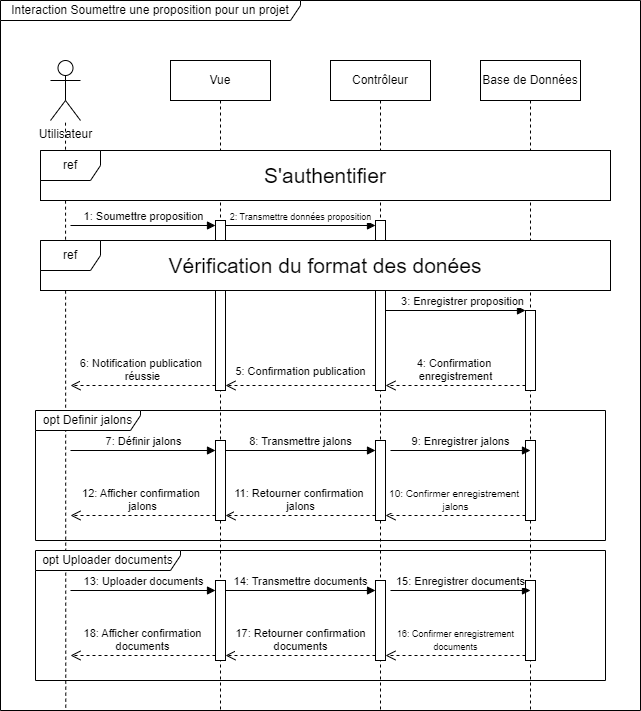

The diagram above was exported from draw.io. Its source (the exported page's mxGraphModel, read from the mxfile embedded in the PNG):
<mxGraphModel dx="1050" dy="621" grid="1" gridSize="10" guides="1" tooltips="1" connect="1" arrows="1" fold="1" page="1" pageScale="1" pageWidth="850" pageHeight="1100" math="0" shadow="0">
  <root>
    <mxCell id="0" />
    <mxCell id="1" parent="0" />
    <mxCell id="eVpVlcPmL4wXl0wHkCFh-1" value="" style="endArrow=none;dashed=1;html=1;rounded=0;exitX=0.102;exitY=0.996;exitDx=0;exitDy=0;exitPerimeter=0;" parent="1" source="eVpVlcPmL4wXl0wHkCFh-19" target="eVpVlcPmL4wXl0wHkCFh-2" edge="1">
      <mxGeometry width="50" height="50" relative="1" as="geometry">
        <mxPoint x="245" y="540" as="sourcePoint" />
        <mxPoint x="450" y="400" as="targetPoint" />
      </mxGeometry>
    </mxCell>
    <mxCell id="eVpVlcPmL4wXl0wHkCFh-2" value="Utilisateur" style="shape=umlActor;verticalLabelPosition=bottom;verticalAlign=top;html=1;fontColor=#000000;" parent="1" vertex="1">
      <mxGeometry x="230" y="170" width="30" height="60" as="geometry" />
    </mxCell>
    <mxCell id="eVpVlcPmL4wXl0wHkCFh-3" value="Vue" style="shape=umlLifeline;perimeter=lifelinePerimeter;whiteSpace=wrap;html=1;container=1;dropTarget=0;collapsible=0;recursiveResize=0;outlineConnect=0;portConstraint=eastwest;newEdgeStyle={&quot;curved&quot;:0,&quot;rounded&quot;:0};fontColor=#000000;" parent="1" vertex="1">
      <mxGeometry x="350" y="170" width="100" height="650" as="geometry" />
    </mxCell>
    <mxCell id="eVpVlcPmL4wXl0wHkCFh-4" value="" style="html=1;points=[[0,0,0,0,5],[0,1,0,0,-5],[1,0,0,0,5],[1,1,0,0,-5]];perimeter=orthogonalPerimeter;outlineConnect=0;targetShapes=umlLifeline;portConstraint=eastwest;newEdgeStyle={&quot;curved&quot;:0,&quot;rounded&quot;:0};" parent="eVpVlcPmL4wXl0wHkCFh-3" vertex="1">
      <mxGeometry x="45" y="160" width="10" height="170" as="geometry" />
    </mxCell>
    <mxCell id="eVpVlcPmL4wXl0wHkCFh-5" value="1:&amp;nbsp;Soumettre proposition" style="html=1;verticalAlign=bottom;endArrow=block;curved=0;rounded=0;entryX=0;entryY=0;entryDx=0;entryDy=5;" parent="eVpVlcPmL4wXl0wHkCFh-3" target="eVpVlcPmL4wXl0wHkCFh-4" edge="1">
      <mxGeometry x="0.0008" relative="1" as="geometry">
        <mxPoint x="-100" y="165" as="sourcePoint" />
        <mxPoint as="offset" />
      </mxGeometry>
    </mxCell>
    <mxCell id="eVpVlcPmL4wXl0wHkCFh-6" value="6: Notification publication&amp;nbsp;&lt;div&gt;réussie&lt;/div&gt;" style="html=1;verticalAlign=bottom;endArrow=open;dashed=1;endSize=8;curved=0;rounded=0;exitX=0;exitY=1;exitDx=0;exitDy=-5;" parent="eVpVlcPmL4wXl0wHkCFh-3" source="eVpVlcPmL4wXl0wHkCFh-4" edge="1">
      <mxGeometry x="0.0008" relative="1" as="geometry">
        <mxPoint x="-100" y="325" as="targetPoint" />
        <mxPoint as="offset" />
      </mxGeometry>
    </mxCell>
    <mxCell id="eVpVlcPmL4wXl0wHkCFh-23" value="" style="html=1;points=[[0,0,0,0,5],[0,1,0,0,-5],[1,0,0,0,5],[1,1,0,0,-5]];perimeter=orthogonalPerimeter;outlineConnect=0;targetShapes=umlLifeline;portConstraint=eastwest;newEdgeStyle={&quot;curved&quot;:0,&quot;rounded&quot;:0};" parent="eVpVlcPmL4wXl0wHkCFh-3" vertex="1">
      <mxGeometry x="45" y="380" width="10" height="80" as="geometry" />
    </mxCell>
    <mxCell id="eVpVlcPmL4wXl0wHkCFh-24" value="7: Définir jalons" style="html=1;verticalAlign=bottom;endArrow=block;curved=0;rounded=0;entryX=0;entryY=0;entryDx=0;entryDy=5;" parent="eVpVlcPmL4wXl0wHkCFh-3" edge="1">
      <mxGeometry relative="1" as="geometry">
        <mxPoint x="-100" y="390" as="sourcePoint" />
        <mxPoint x="45" y="390" as="targetPoint" />
      </mxGeometry>
    </mxCell>
    <mxCell id="eVpVlcPmL4wXl0wHkCFh-25" value="12:&amp;nbsp;Afficher confirmation&amp;nbsp;&lt;div&gt;jalons&lt;/div&gt;" style="html=1;verticalAlign=bottom;endArrow=open;dashed=1;endSize=8;curved=0;rounded=0;exitX=0;exitY=1;exitDx=0;exitDy=-5;" parent="eVpVlcPmL4wXl0wHkCFh-3" source="eVpVlcPmL4wXl0wHkCFh-23" edge="1">
      <mxGeometry relative="1" as="geometry">
        <mxPoint x="-100" y="455" as="targetPoint" />
      </mxGeometry>
    </mxCell>
    <mxCell id="eVpVlcPmL4wXl0wHkCFh-7" value="&lt;span style=&quot;&quot;&gt;Contrôleur&lt;/span&gt;" style="shape=umlLifeline;perimeter=lifelinePerimeter;whiteSpace=wrap;html=1;container=1;dropTarget=0;collapsible=0;recursiveResize=0;outlineConnect=0;portConstraint=eastwest;newEdgeStyle={&quot;curved&quot;:0,&quot;rounded&quot;:0};fontColor=#000000;" parent="1" vertex="1">
      <mxGeometry x="510" y="170" width="100" height="650" as="geometry" />
    </mxCell>
    <mxCell id="eVpVlcPmL4wXl0wHkCFh-8" value="" style="html=1;points=[[0,0,0,0,5],[0,1,0,0,-5],[1,0,0,0,5],[1,1,0,0,-5]];perimeter=orthogonalPerimeter;outlineConnect=0;targetShapes=umlLifeline;portConstraint=eastwest;newEdgeStyle={&quot;curved&quot;:0,&quot;rounded&quot;:0};" parent="eVpVlcPmL4wXl0wHkCFh-7" vertex="1">
      <mxGeometry x="45" y="160" width="10" height="170" as="geometry" />
    </mxCell>
    <mxCell id="eVpVlcPmL4wXl0wHkCFh-9" value="2:&amp;nbsp;Transmettre données&amp;nbsp;&lt;span style=&quot;background-color: light-dark(#ffffff, var(--ge-dark-color, #121212)); color: light-dark(rgb(0, 0, 0), rgb(255, 255, 255));&quot;&gt;proposition&lt;/span&gt;" style="html=1;verticalAlign=bottom;endArrow=block;curved=0;rounded=0;entryX=0;entryY=0;entryDx=0;entryDy=5;exitX=1;exitY=0;exitDx=0;exitDy=5;exitPerimeter=0;fontSize=9;" parent="eVpVlcPmL4wXl0wHkCFh-7" target="eVpVlcPmL4wXl0wHkCFh-8" edge="1">
      <mxGeometry relative="1" as="geometry">
        <mxPoint x="-105" y="165" as="sourcePoint" />
        <mxPoint as="offset" />
      </mxGeometry>
    </mxCell>
    <mxCell id="eVpVlcPmL4wXl0wHkCFh-26" value="" style="html=1;points=[[0,0,0,0,5],[0,1,0,0,-5],[1,0,0,0,5],[1,1,0,0,-5]];perimeter=orthogonalPerimeter;outlineConnect=0;targetShapes=umlLifeline;portConstraint=eastwest;newEdgeStyle={&quot;curved&quot;:0,&quot;rounded&quot;:0};" parent="eVpVlcPmL4wXl0wHkCFh-7" vertex="1">
      <mxGeometry x="45" y="380" width="10" height="80" as="geometry" />
    </mxCell>
    <mxCell id="eVpVlcPmL4wXl0wHkCFh-10" value="Base de Données" style="shape=umlLifeline;perimeter=lifelinePerimeter;whiteSpace=wrap;html=1;container=1;dropTarget=0;collapsible=0;recursiveResize=0;outlineConnect=0;portConstraint=eastwest;newEdgeStyle={&quot;curved&quot;:0,&quot;rounded&quot;:0};fontColor=#000000;" parent="1" vertex="1">
      <mxGeometry x="660" y="170" width="100" height="650" as="geometry" />
    </mxCell>
    <mxCell id="eVpVlcPmL4wXl0wHkCFh-11" value="" style="html=1;points=[[0,0,0,0,5],[0,1,0,0,-5],[1,0,0,0,5],[1,1,0,0,-5]];perimeter=orthogonalPerimeter;outlineConnect=0;targetShapes=umlLifeline;portConstraint=eastwest;newEdgeStyle={&quot;curved&quot;:0,&quot;rounded&quot;:0};" parent="eVpVlcPmL4wXl0wHkCFh-10" vertex="1">
      <mxGeometry x="45" y="250" width="10" height="80" as="geometry" />
    </mxCell>
    <mxCell id="eVpVlcPmL4wXl0wHkCFh-29" value="" style="html=1;points=[[0,0,0,0,5],[0,1,0,0,-5],[1,0,0,0,5],[1,1,0,0,-5]];perimeter=orthogonalPerimeter;outlineConnect=0;targetShapes=umlLifeline;portConstraint=eastwest;newEdgeStyle={&quot;curved&quot;:0,&quot;rounded&quot;:0};" parent="eVpVlcPmL4wXl0wHkCFh-10" vertex="1">
      <mxGeometry x="45" y="380" width="10" height="80" as="geometry" />
    </mxCell>
    <mxCell id="eVpVlcPmL4wXl0wHkCFh-12" value="&lt;font style=&quot;font-size: 21px;&quot;&gt;S'authentifier&lt;/font&gt;" style="whiteSpace=wrap;html=1;" parent="1" vertex="1">
      <mxGeometry x="220" y="260" width="570" height="50" as="geometry" />
    </mxCell>
    <mxCell id="eVpVlcPmL4wXl0wHkCFh-13" value="ref" style="shape=umlFrame;whiteSpace=wrap;html=1;pointerEvents=0;" parent="1" vertex="1">
      <mxGeometry x="220" y="260" width="570" height="50" as="geometry" />
    </mxCell>
    <mxCell id="eVpVlcPmL4wXl0wHkCFh-14" value="5: Confirmation publication" style="html=1;verticalAlign=bottom;endArrow=open;dashed=1;endSize=8;curved=0;rounded=0;exitX=0;exitY=1;exitDx=0;exitDy=-5;" parent="1" source="eVpVlcPmL4wXl0wHkCFh-8" target="eVpVlcPmL4wXl0wHkCFh-4" edge="1">
      <mxGeometry y="-5" relative="1" as="geometry">
        <mxPoint x="405" y="405" as="targetPoint" />
        <mxPoint as="offset" />
      </mxGeometry>
    </mxCell>
    <mxCell id="eVpVlcPmL4wXl0wHkCFh-15" value="3: Enregistrer proposition" style="html=1;verticalAlign=bottom;endArrow=block;curved=0;rounded=0;entryX=0;entryY=0;entryDx=0;entryDy=5;" parent="1" source="eVpVlcPmL4wXl0wHkCFh-8" edge="1">
      <mxGeometry x="0.1034" relative="1" as="geometry">
        <mxPoint x="570" y="420" as="sourcePoint" />
        <mxPoint x="705" y="420" as="targetPoint" />
        <mxPoint as="offset" />
      </mxGeometry>
    </mxCell>
    <mxCell id="eVpVlcPmL4wXl0wHkCFh-16" value="4:&amp;nbsp;Confirmation&amp;nbsp;&lt;div&gt;enregistrement&lt;/div&gt;" style="html=1;verticalAlign=bottom;endArrow=open;dashed=1;endSize=8;curved=0;rounded=0;exitX=0;exitY=1;exitDx=0;exitDy=-5;" parent="1" source="eVpVlcPmL4wXl0wHkCFh-11" target="eVpVlcPmL4wXl0wHkCFh-8" edge="1">
      <mxGeometry x="0.0033" relative="1" as="geometry">
        <mxPoint x="560" y="405" as="targetPoint" />
        <mxPoint as="offset" />
      </mxGeometry>
    </mxCell>
    <mxCell id="eVpVlcPmL4wXl0wHkCFh-17" value="&lt;font style=&quot;font-size: 21px;&quot;&gt;Vérification du format des donées&lt;/font&gt;" style="whiteSpace=wrap;html=1;" parent="1" vertex="1">
      <mxGeometry x="220" y="350" width="570" height="50" as="geometry" />
    </mxCell>
    <mxCell id="eVpVlcPmL4wXl0wHkCFh-18" value="ref" style="shape=umlFrame;whiteSpace=wrap;html=1;pointerEvents=0;" parent="1" vertex="1">
      <mxGeometry x="220" y="350" width="570" height="50" as="geometry" />
    </mxCell>
    <mxCell id="eVpVlcPmL4wXl0wHkCFh-19" value="Interaction&amp;nbsp;Soumettre une proposition pour un projet" style="shape=umlFrame;whiteSpace=wrap;html=1;pointerEvents=0;width=300;height=20;" parent="1" vertex="1">
      <mxGeometry x="180" y="110" width="640" height="710" as="geometry" />
    </mxCell>
    <mxCell id="eVpVlcPmL4wXl0wHkCFh-21" value="opt Definir jalons" style="shape=umlFrame;whiteSpace=wrap;html=1;pointerEvents=0;width=105;height=20;" parent="1" vertex="1">
      <mxGeometry x="215" y="520" width="570" height="130" as="geometry" />
    </mxCell>
    <mxCell id="eVpVlcPmL4wXl0wHkCFh-27" value="8:&amp;nbsp;Transmettre jalons" style="html=1;verticalAlign=bottom;endArrow=block;curved=0;rounded=0;entryX=0;entryY=0;entryDx=0;entryDy=5;" parent="1" edge="1">
      <mxGeometry relative="1" as="geometry">
        <mxPoint x="405" y="560" as="sourcePoint" />
        <mxPoint x="555" y="560" as="targetPoint" />
      </mxGeometry>
    </mxCell>
    <mxCell id="eVpVlcPmL4wXl0wHkCFh-30" value="9:&amp;nbsp;Enregistrer jalons" style="html=1;verticalAlign=bottom;endArrow=block;curved=0;rounded=0;entryX=0;entryY=0;entryDx=0;entryDy=5;exitX=1;exitY=0;exitDx=0;exitDy=5;exitPerimeter=0;" parent="1" edge="1">
      <mxGeometry relative="1" as="geometry">
        <mxPoint x="570" y="560" as="sourcePoint" />
        <mxPoint x="709.9999999999998" y="560" as="targetPoint" />
      </mxGeometry>
    </mxCell>
    <mxCell id="eVpVlcPmL4wXl0wHkCFh-31" value="&lt;font style=&quot;font-size: 10px;&quot;&gt;10:&amp;nbsp;Confirmer enregistrement&amp;nbsp;&lt;/font&gt;&lt;div&gt;&lt;font style=&quot;font-size: 10px;&quot;&gt;jalons&lt;/font&gt;&lt;/div&gt;" style="html=1;verticalAlign=bottom;endArrow=open;dashed=1;endSize=8;curved=0;rounded=0;exitX=0;exitY=1;exitDx=0;exitDy=-5;entryX=1;entryY=1;entryDx=0;entryDy=-5;entryPerimeter=0;" parent="1" source="eVpVlcPmL4wXl0wHkCFh-29" target="eVpVlcPmL4wXl0wHkCFh-26" edge="1">
      <mxGeometry relative="1" as="geometry">
        <mxPoint x="635" y="625" as="targetPoint" />
      </mxGeometry>
    </mxCell>
    <mxCell id="eVpVlcPmL4wXl0wHkCFh-28" value="11:&amp;nbsp;Retourner confirmation&amp;nbsp;&lt;div&gt;jalons&lt;/div&gt;" style="html=1;verticalAlign=bottom;endArrow=open;dashed=1;endSize=8;curved=0;rounded=0;exitX=0;exitY=1;exitDx=0;exitDy=-5;entryX=1;entryY=1;entryDx=0;entryDy=-5;entryPerimeter=0;" parent="1" source="eVpVlcPmL4wXl0wHkCFh-26" target="eVpVlcPmL4wXl0wHkCFh-23" edge="1">
      <mxGeometry relative="1" as="geometry">
        <mxPoint x="485" y="625" as="targetPoint" />
      </mxGeometry>
    </mxCell>
    <mxCell id="eVpVlcPmL4wXl0wHkCFh-32" value="" style="html=1;points=[[0,0,0,0,5],[0,1,0,0,-5],[1,0,0,0,5],[1,1,0,0,-5]];perimeter=orthogonalPerimeter;outlineConnect=0;targetShapes=umlLifeline;portConstraint=eastwest;newEdgeStyle={&quot;curved&quot;:0,&quot;rounded&quot;:0};" parent="1" vertex="1">
      <mxGeometry x="395" y="690" width="10" height="80" as="geometry" />
    </mxCell>
    <mxCell id="eVpVlcPmL4wXl0wHkCFh-33" value="13:&amp;nbsp;Uploader documents" style="html=1;verticalAlign=bottom;endArrow=block;curved=0;rounded=0;entryX=0;entryY=0;entryDx=0;entryDy=5;" parent="1" edge="1">
      <mxGeometry relative="1" as="geometry">
        <mxPoint x="250" y="700" as="sourcePoint" />
        <mxPoint x="395" y="700" as="targetPoint" />
      </mxGeometry>
    </mxCell>
    <mxCell id="eVpVlcPmL4wXl0wHkCFh-34" value="18:&amp;nbsp;Afficher confirmation&lt;div&gt;documents&lt;/div&gt;" style="html=1;verticalAlign=bottom;endArrow=open;dashed=1;endSize=8;curved=0;rounded=0;exitX=0;exitY=1;exitDx=0;exitDy=-5;" parent="1" source="eVpVlcPmL4wXl0wHkCFh-32" edge="1">
      <mxGeometry relative="1" as="geometry">
        <mxPoint x="250" y="765" as="targetPoint" />
      </mxGeometry>
    </mxCell>
    <mxCell id="eVpVlcPmL4wXl0wHkCFh-35" value="" style="html=1;points=[[0,0,0,0,5],[0,1,0,0,-5],[1,0,0,0,5],[1,1,0,0,-5]];perimeter=orthogonalPerimeter;outlineConnect=0;targetShapes=umlLifeline;portConstraint=eastwest;newEdgeStyle={&quot;curved&quot;:0,&quot;rounded&quot;:0};" parent="1" vertex="1">
      <mxGeometry x="555" y="690" width="10" height="80" as="geometry" />
    </mxCell>
    <mxCell id="eVpVlcPmL4wXl0wHkCFh-36" value="" style="html=1;points=[[0,0,0,0,5],[0,1,0,0,-5],[1,0,0,0,5],[1,1,0,0,-5]];perimeter=orthogonalPerimeter;outlineConnect=0;targetShapes=umlLifeline;portConstraint=eastwest;newEdgeStyle={&quot;curved&quot;:0,&quot;rounded&quot;:0};" parent="1" vertex="1">
      <mxGeometry x="705" y="690" width="10" height="80" as="geometry" />
    </mxCell>
    <mxCell id="eVpVlcPmL4wXl0wHkCFh-37" value="opt&amp;nbsp;Uploader documents" style="shape=umlFrame;whiteSpace=wrap;html=1;pointerEvents=0;width=145;height=20;" parent="1" vertex="1">
      <mxGeometry x="215" y="660" width="570" height="130" as="geometry" />
    </mxCell>
    <mxCell id="eVpVlcPmL4wXl0wHkCFh-38" value="14:&amp;nbsp;Transmettre documents" style="html=1;verticalAlign=bottom;endArrow=block;curved=0;rounded=0;entryX=0;entryY=0;entryDx=0;entryDy=5;" parent="1" edge="1">
      <mxGeometry x="0.0023" relative="1" as="geometry">
        <mxPoint x="405" y="700" as="sourcePoint" />
        <mxPoint x="555" y="700" as="targetPoint" />
        <mxPoint as="offset" />
      </mxGeometry>
    </mxCell>
    <mxCell id="eVpVlcPmL4wXl0wHkCFh-39" value="15:&amp;nbsp;Enregistrer documents" style="html=1;verticalAlign=bottom;endArrow=block;curved=0;rounded=0;entryX=0;entryY=0;entryDx=0;entryDy=5;exitX=1;exitY=0;exitDx=0;exitDy=5;exitPerimeter=0;" parent="1" edge="1">
      <mxGeometry relative="1" as="geometry">
        <mxPoint x="570" y="700" as="sourcePoint" />
        <mxPoint x="709.9999999999998" y="700" as="targetPoint" />
      </mxGeometry>
    </mxCell>
    <mxCell id="eVpVlcPmL4wXl0wHkCFh-40" value="&lt;font style=&quot;font-size: 9px;&quot;&gt;16:&amp;nbsp;Confirmer enregistrement&lt;/font&gt;&lt;div&gt;&lt;font style=&quot;font-size: 9px;&quot;&gt;documents&lt;/font&gt;&lt;/div&gt;" style="html=1;verticalAlign=bottom;endArrow=open;dashed=1;endSize=8;curved=0;rounded=0;exitX=0;exitY=1;exitDx=0;exitDy=-5;entryX=1;entryY=1;entryDx=0;entryDy=-5;entryPerimeter=0;" parent="1" source="eVpVlcPmL4wXl0wHkCFh-36" target="eVpVlcPmL4wXl0wHkCFh-35" edge="1">
      <mxGeometry relative="1" as="geometry">
        <mxPoint x="635" y="765" as="targetPoint" />
      </mxGeometry>
    </mxCell>
    <mxCell id="eVpVlcPmL4wXl0wHkCFh-41" value="17:&amp;nbsp;Retourner confirmation&lt;div&gt;documents&lt;/div&gt;" style="html=1;verticalAlign=bottom;endArrow=open;dashed=1;endSize=8;curved=0;rounded=0;exitX=0;exitY=1;exitDx=0;exitDy=-5;entryX=1;entryY=1;entryDx=0;entryDy=-5;entryPerimeter=0;" parent="1" source="eVpVlcPmL4wXl0wHkCFh-35" target="eVpVlcPmL4wXl0wHkCFh-32" edge="1">
      <mxGeometry relative="1" as="geometry">
        <mxPoint x="485" y="765" as="targetPoint" />
      </mxGeometry>
    </mxCell>
  </root>
</mxGraphModel>